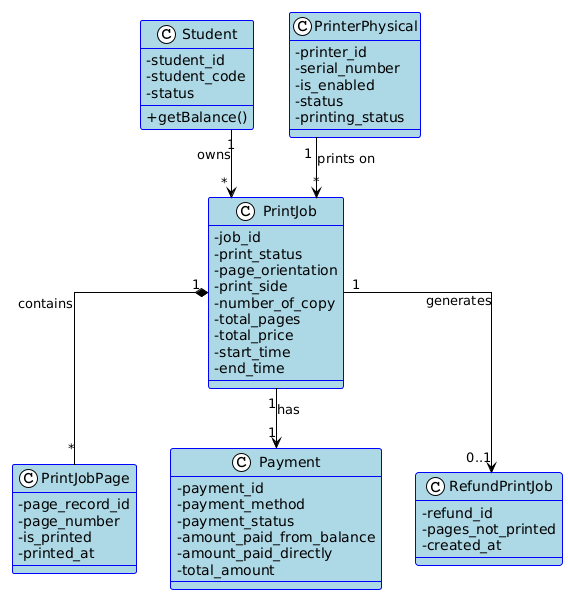

The diagram above was rendered by PlantUML. Its source (embedded in the PNG):
@startuml Cancel Print Job Use Case - Class Diagram

!theme plain
top to bottom direction
skinparam classAttributeIconSize 0
skinparam linetype ortho

skinparam class {
  BackgroundColor LightBlue
  BorderColor Blue
}

' Level 0: Independent classes
class Student {
  - student_id
  - student_code
  - status
  + getBalance()
}

class PrinterPhysical {
  - printer_id
  - serial_number
  - is_enabled
  - status
  - printing_status
}

' Level 1: Depends on Level 0
class PrintJob {
  - job_id
  - print_status
  - page_orientation
  - print_side
  - number_of_copy
  - total_pages
  - total_price
  - start_time
  - end_time
}

' Level 2: Depends on Level 1
class PrintJobPage {
  - page_record_id
  - page_number
  - is_printed
  - printed_at
}

class Payment {
  - payment_id
  - payment_method
  - payment_status
  - amount_paid_from_balance
  - amount_paid_directly
  - total_amount
}

class RefundPrintJob {
  - refund_id
  - pages_not_printed
  - created_at
}

' Relationships
' Composition: PrintJob contains PrintJobPage
PrintJob "1" *-- "*" PrintJobPage : contains

' Associations
Student "1" --> "*" PrintJob : owns
PrinterPhysical "1" --> "*" PrintJob : prints on
PrintJob "1" --> "1" Payment : has
PrintJob "1" --> "0..1" RefundPrintJob : generates

@enduml